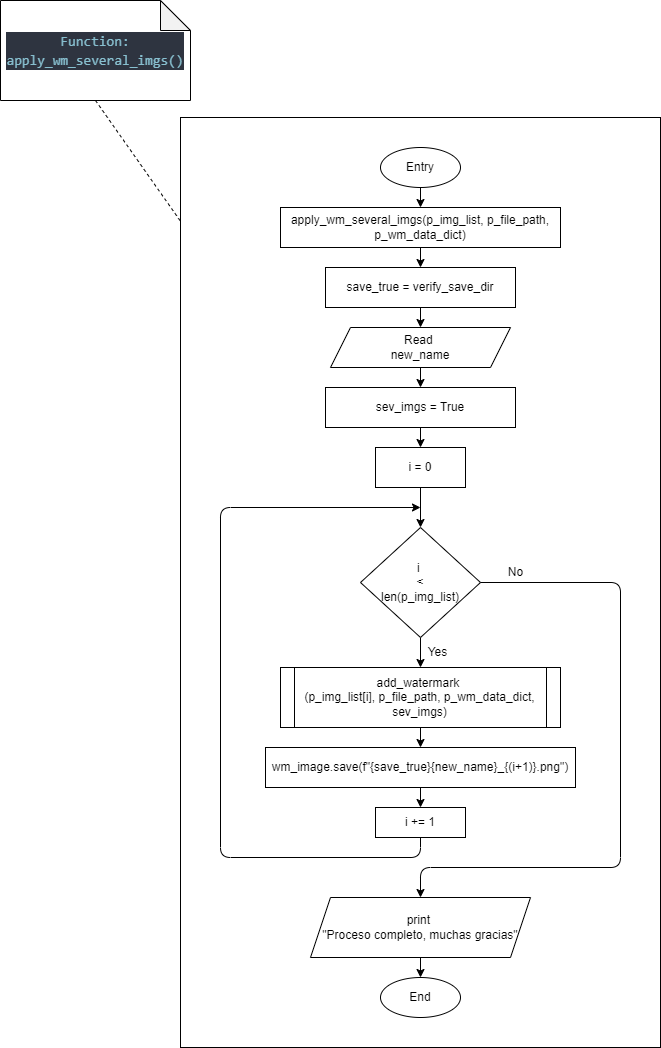

The diagram above was exported from draw.io. Its source (the exported page's mxGraphModel, read from the mxfile embedded in the PNG):
<mxGraphModel dx="817" dy="912" grid="1" gridSize="10" guides="1" tooltips="1" connect="1" arrows="1" fold="1" page="1" pageScale="1" pageWidth="850" pageHeight="1100" math="0" shadow="0">
  <root>
    <mxCell id="0" />
    <mxCell id="1" parent="0" />
    <mxCell id="48" value="&lt;div style=&quot;background-color: rgb(46, 52, 64); font-family: Consolas, &amp;quot;Courier New&amp;quot;, monospace; font-size: 14px; line-height: 19px;&quot;&gt;&lt;font color=&quot;#88c0d0&quot;&gt;Function:&lt;/font&gt;&lt;/div&gt;&lt;div style=&quot;color: rgb(216, 222, 233); background-color: rgb(46, 52, 64); font-family: Consolas, &amp;quot;Courier New&amp;quot;, monospace; font-size: 14px; line-height: 19px;&quot;&gt;&lt;span style=&quot;color: #88c0d0;&quot;&gt;apply_wm_several_imgs()&lt;/span&gt;&lt;/div&gt;" style="shape=note;whiteSpace=wrap;html=1;backgroundOutline=1;darkOpacity=0.05;" vertex="1" parent="1">
      <mxGeometry x="20" y="13" width="190" height="100" as="geometry" />
    </mxCell>
    <mxCell id="71" value="" style="rounded=0;whiteSpace=wrap;html=1;" vertex="1" parent="1">
      <mxGeometry x="200" y="130" width="480" height="930" as="geometry" />
    </mxCell>
    <mxCell id="51" value="" style="endArrow=none;dashed=1;html=1;exitX=0.5;exitY=1;exitDx=0;exitDy=0;exitPerimeter=0;entryX=0.002;entryY=0.113;entryDx=0;entryDy=0;entryPerimeter=0;" edge="1" parent="1" source="48" target="71">
      <mxGeometry width="50" height="50" relative="1" as="geometry">
        <mxPoint x="260" y="410" as="sourcePoint" />
        <mxPoint x="240.4000000000001" y="287.20000000000005" as="targetPoint" />
      </mxGeometry>
    </mxCell>
    <mxCell id="4" value="" style="edgeStyle=none;html=1;" edge="1" parent="1" source="2" target="3">
      <mxGeometry relative="1" as="geometry" />
    </mxCell>
    <mxCell id="2" value="Entry" style="ellipse;whiteSpace=wrap;html=1;" vertex="1" parent="1">
      <mxGeometry x="400" y="160" width="80" height="40" as="geometry" />
    </mxCell>
    <mxCell id="53" value="" style="edgeStyle=none;html=1;entryX=0.5;entryY=0;entryDx=0;entryDy=0;" edge="1" parent="1" source="3" target="61">
      <mxGeometry relative="1" as="geometry">
        <mxPoint x="440" y="280" as="targetPoint" />
      </mxGeometry>
    </mxCell>
    <mxCell id="3" value="apply_wm_several_imgs(p_img_list, p_file_path, p_wm_data_dict)" style="whiteSpace=wrap;html=1;" vertex="1" parent="1">
      <mxGeometry x="300" y="220" width="280" height="40" as="geometry" />
    </mxCell>
    <mxCell id="39" value="" style="edgeStyle=none;html=1;" edge="1" parent="1" source="34" target="38">
      <mxGeometry relative="1" as="geometry" />
    </mxCell>
    <mxCell id="34" value="i = 0" style="whiteSpace=wrap;html=1;" vertex="1" parent="1">
      <mxGeometry x="395" y="460" width="90" height="40" as="geometry" />
    </mxCell>
    <mxCell id="41" value="" style="edgeStyle=none;html=1;" edge="1" parent="1" source="38" target="40">
      <mxGeometry relative="1" as="geometry" />
    </mxCell>
    <mxCell id="38" value="i &lt;br&gt;&amp;lt;&lt;br&gt;len(p_img_list)" style="rhombus;whiteSpace=wrap;html=1;" vertex="1" parent="1">
      <mxGeometry x="380" y="540" width="120" height="110" as="geometry" />
    </mxCell>
    <mxCell id="47" style="edgeStyle=none;html=1;exitX=0.5;exitY=1;exitDx=0;exitDy=0;" edge="1" parent="1" source="69">
      <mxGeometry relative="1" as="geometry">
        <mxPoint x="440" y="520" as="targetPoint" />
        <mxPoint x="440" y="850" as="sourcePoint" />
        <Array as="points">
          <mxPoint x="440" y="870" />
          <mxPoint x="240" y="870" />
          <mxPoint x="240" y="520" />
        </Array>
      </mxGeometry>
    </mxCell>
    <mxCell id="68" value="" style="edgeStyle=none;html=1;" edge="1" parent="1" source="40" target="67">
      <mxGeometry relative="1" as="geometry" />
    </mxCell>
    <mxCell id="40" value="add_watermark &lt;br&gt;(p_img_list[i], p_file_path, p_wm_data_dict, sev_imgs)" style="shape=process;whiteSpace=wrap;html=1;backgroundOutline=1;size=0.05172413793103448;" vertex="1" parent="1">
      <mxGeometry x="300" y="680" width="280" height="60" as="geometry" />
    </mxCell>
    <mxCell id="42" value="Yes" style="text;html=1;align=center;verticalAlign=middle;resizable=0;points=[];autosize=1;strokeColor=none;fillColor=none;" vertex="1" parent="1">
      <mxGeometry x="437" y="650" width="40" height="30" as="geometry" />
    </mxCell>
    <mxCell id="44" value="" style="endArrow=classic;html=1;fontSize=14;exitX=1;exitY=0.5;exitDx=0;exitDy=0;entryX=0.5;entryY=0;entryDx=0;entryDy=0;" edge="1" parent="1" target="45" source="38">
      <mxGeometry width="50" height="50" relative="1" as="geometry">
        <mxPoint x="520" y="600" as="sourcePoint" />
        <mxPoint x="355" y="605.5" as="targetPoint" />
        <Array as="points">
          <mxPoint x="640" y="595" />
          <mxPoint x="640" y="880" />
          <mxPoint x="440" y="880" />
        </Array>
      </mxGeometry>
    </mxCell>
    <mxCell id="58" value="" style="edgeStyle=none;html=1;" edge="1" parent="1" source="45" target="57">
      <mxGeometry relative="1" as="geometry" />
    </mxCell>
    <mxCell id="45" value="print &lt;br&gt;&quot;Proceso completo, muchas gracias&quot;" style="shape=parallelogram;perimeter=parallelogramPerimeter;whiteSpace=wrap;html=1;fixedSize=1;" vertex="1" parent="1">
      <mxGeometry x="330" y="910" width="220" height="60" as="geometry" />
    </mxCell>
    <mxCell id="46" value="No" style="text;html=1;align=center;verticalAlign=middle;resizable=0;points=[];autosize=1;strokeColor=none;fillColor=none;" vertex="1" parent="1">
      <mxGeometry x="515" y="570" width="40" height="30" as="geometry" />
    </mxCell>
    <mxCell id="55" value="" style="edgeStyle=none;html=1;entryX=0.5;entryY=0;entryDx=0;entryDy=0;exitX=0.5;exitY=1;exitDx=0;exitDy=0;" edge="1" parent="1" source="62" target="34">
      <mxGeometry relative="1" as="geometry">
        <mxPoint x="440" y="470" as="sourcePoint" />
      </mxGeometry>
    </mxCell>
    <mxCell id="57" value="End" style="ellipse;whiteSpace=wrap;html=1;" vertex="1" parent="1">
      <mxGeometry x="400" y="990" width="80" height="40" as="geometry" />
    </mxCell>
    <mxCell id="65" value="" style="edgeStyle=none;html=1;" edge="1" parent="1" source="61" target="64">
      <mxGeometry relative="1" as="geometry" />
    </mxCell>
    <mxCell id="61" value="save_true = verify_save_dir" style="rounded=0;whiteSpace=wrap;html=1;" vertex="1" parent="1">
      <mxGeometry x="345" y="280" width="190" height="40" as="geometry" />
    </mxCell>
    <mxCell id="62" value="sev_imgs = True" style="rounded=0;whiteSpace=wrap;html=1;" vertex="1" parent="1">
      <mxGeometry x="345" y="400" width="190" height="40" as="geometry" />
    </mxCell>
    <mxCell id="66" value="" style="edgeStyle=none;html=1;" edge="1" parent="1" source="64" target="62">
      <mxGeometry relative="1" as="geometry" />
    </mxCell>
    <mxCell id="64" value="Read &lt;br&gt;new_name" style="shape=parallelogram;perimeter=parallelogramPerimeter;whiteSpace=wrap;html=1;fixedSize=1;" vertex="1" parent="1">
      <mxGeometry x="350" y="340" width="180" height="40" as="geometry" />
    </mxCell>
    <mxCell id="70" value="" style="edgeStyle=none;html=1;" edge="1" parent="1" source="67" target="69">
      <mxGeometry relative="1" as="geometry" />
    </mxCell>
    <mxCell id="67" value="wm_image.save(f&quot;{save_true}{new_name}_{(i+1)}.png&quot;)" style="rounded=0;whiteSpace=wrap;html=1;" vertex="1" parent="1">
      <mxGeometry x="285" y="760" width="310" height="40" as="geometry" />
    </mxCell>
    <mxCell id="69" value="i += 1" style="whiteSpace=wrap;html=1;" vertex="1" parent="1">
      <mxGeometry x="395" y="820" width="90" height="30" as="geometry" />
    </mxCell>
  </root>
</mxGraphModel>